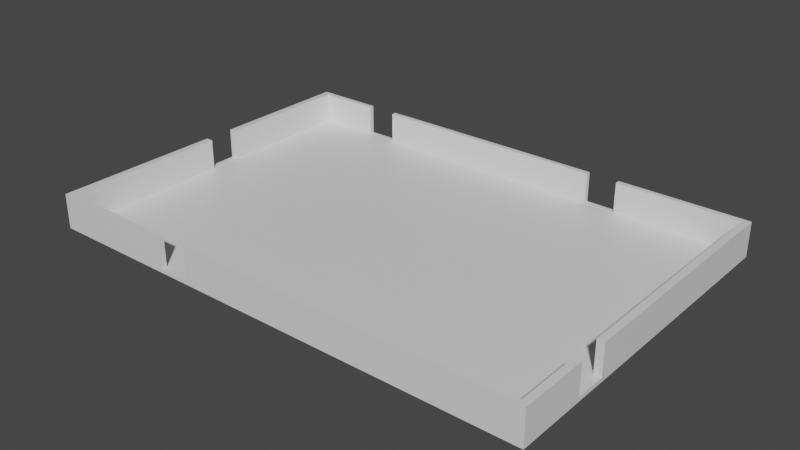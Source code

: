 # Source: OpenRoom4Entr.blend  (saved by Blender 2.91.10; exported with 4.5.12 LTS)
import bpy
from mathutils import Matrix  # noqa: F401  (used for matrix-valued properties, if any)

bpy.ops.wm.read_factory_settings(use_empty=True)
scene = bpy.context.scene
scene.name = 'Scene'

# ---- collections
col_collection = bpy.data.collections.new('Collection'); scene.collection.children.link(col_collection)

# ---- materials (node trees are filled in below, after node groups)
mat_material = bpy.data.materials.new('Material')
mat_material.alpha_threshold = 0.0
mat_material.use_transparent_shadow = False
mat_material.line_color = (0.0, 0.0, 0.0, 1.0)

# ---- material node trees
mat_material.use_nodes = True; mat_material.node_tree.nodes.clear()
_N = mat_material.node_tree.nodes; _L = mat_material.node_tree.links
n0 = _N.new('ShaderNodeOutputMaterial'); n0.name = 'Material Output'; n0.location = (300, 300)
n1 = _N.new('ShaderNodeBsdfPrincipled'); n1.name = 'Principled BSDF'; n1.location = (10, 300)
n1.distribution = 'GGX'
n1.subsurface_method = 'BURLEY'
n1.inputs[2].default_value = 0.4
n1.inputs[3].default_value = 1.45
n1.inputs[27].default_value = (0.0, 0.0, 0.0, 1.0)
n1.inputs[28].default_value = 1.0
_L.new(n1.outputs[0], n0.inputs[0])
n0.is_active_output = True

# ---- world
world_world = bpy.data.worlds.new('World'); scene.world = world_world
world_world.use_nodes = True; world_world.node_tree.nodes.clear()
_N = world_world.node_tree.nodes; _L = world_world.node_tree.links
n0 = _N.new('ShaderNodeOutputWorld'); n0.name = 'World Output'; n0.location = (300, 300)
n1 = _N.new('ShaderNodeBackground'); n1.name = 'Background'; n1.location = (10, 300)
n1.inputs[0].default_value = (0.05088, 0.05088, 0.05088, 1.0)
_L.new(n1.outputs[0], n0.inputs[0])
n0.is_active_output = True
world_world.color = (0.05088, 0.05088, 0.05088)
world_world.use_sun_shadow = False
world_world.sun_shadow_jitter_overblur = 0.0

# ---- meshes
me_cube = bpy.data.meshes.new('Cube')
me_cube.from_pydata([(14.09, 9.717, 1.0), (14.5, 10.0, -1.0), (14.09, -9.717, 1.0), (14.5, -10.0, -1.0), (-14.09, 9.717, 1.0), (-14.5, 10.0, -1.0), (-14.09, -9.717, 1.0), (-14.5, -10.0, -1.0), (14.5, -10.0, 1.0), (-14.5, -10.0, 1.0), (14.5, 10.0, 1.0), (-14.5, 10.0, 1.0), (14.09, -9.717, -0.7775), (-14.09, -9.717, -0.7775), (14.09, 9.717, -0.7775), (-14.09, 9.717, -0.7775), (-14.5, 0.0, -1.0), (14.5, 0.0, 1.0), (14.5, 0.0, -1.0), (14.09, 0.0, 1.0), (14.09, 0.0, -0.7775), (-14.09, 0.0, -0.7775), (-6.903, -10.0, 1.0), (-6.903, -9.717, 1.0), (-6.903, -10.0, -0.7574), (-6.903, -9.717, -0.7574), (-5.103, -10.0, 1.0), (-5.103, -9.717, 1.0), (-5.103, -10.0, -0.7574), (-5.103, -9.717, -0.7574), (14.09, -6.013, 1.0), (14.5, -6.013, 1.0), (14.09, -6.013, -0.7574), (14.5, -6.013, -0.7574), (14.5, -4.213, 1.0), (14.09, -4.213, 1.0), (14.5, -4.213, -0.7574), (14.09, -4.213, -0.7574), (5.165, 9.717, 1.0), (5.165, 10.0, 1.0), (5.165, 9.717, -0.7574), (5.165, 10.0, -0.7574), (6.965, 9.717, 1.0), (6.965, 10.0, 1.0), (6.965, 9.717, -0.7574), (6.965, 10.0, -0.7574), (-10.51, 9.717, 1.0), (-10.51, 10.0, 1.0), (-10.51, 9.717, -0.7574), (-10.51, 10.0, -0.7574), (-8.71, 9.717, 1.0), (-8.71, 10.0, 1.0), (-8.71, 10.0, -0.7574), (-8.71, 9.717, -0.7574), (-14.5, -0.194, 1.0), (-14.09, -0.194, 1.0), (-14.09, -0.194, -0.7574), (-14.5, -0.194, -0.7574), (-14.5, 1.606, 1.0), (-14.09, 1.606, 1.0), (-14.5, 1.606, -0.7574), (-14.09, 1.606, -0.7574), (-14.5, 0.0, -0.7574), (-14.09, 0.0, -0.7574)], [], [(16, 18, 3, 7), (20, 21, 13, 12), (19, 0, 14, 20), (14, 15, 21, 20), (0, 19, 17, 10), (1, 10, 17, 18), (5, 1, 18, 16), (23, 22, 24, 25), (26, 27, 29, 28), (25, 24, 28, 29), (9, 7, 3, 8, 26, 28, 24, 22), (6, 9, 22, 23), (8, 2, 27, 26), (27, 2, 12, 13, 6, 23, 25, 29), (31, 33, 32, 30), (34, 35, 37, 36), (37, 32, 33, 36), (8, 3, 18, 17, 34, 36, 33, 31), (30, 2, 8, 31), (34, 17, 19, 35), (19, 20, 12, 2, 30, 32, 37, 35), (39, 38, 40, 41), (45, 44, 42, 43), (41, 40, 44, 45), (0, 10, 43, 42), (46, 48, 49, 47), (52, 53, 50, 51), (49, 48, 53, 52), (4, 15, 14, 0, 42, 44, 40, 38, 50, 53, 48, 46), (43, 10, 1, 5, 11, 47, 49, 52, 51, 39, 41, 45), (11, 4, 46, 47), (50, 38, 39, 51), (55, 56, 57, 54), (58, 60, 61, 59), (60, 62, 57, 56, 63, 61), (11, 5, 16, 62, 60, 58), (59, 4, 11, 58), (55, 6, 13, 21, 63, 56), (63, 21, 15, 4, 59, 61), (54, 9, 6, 55), (16, 7, 9, 54, 57, 62)])
_uv = me_cube.uv_layers.new(name='UVMap')
_uv.uv.foreach_set('vector', [0.125, 0.625, 0.375, 0.625, 0.375, 0.75, 0.125, 0.75, 0.3326, 0.1745, 0.3798, 0.7843, 0.1441, 0.8502, 0.08033, 0.1562, 0.3236, 0.1206, 0.6329, 0.1344, 0.5849, 0.1928, 0.3326, 0.1745, 0.5849, 0.1928, 0.6156, 0.7184, 0.3798, 0.7843, 0.3326, 0.1745, 0.6329, 0.1344, 0.3236, 0.1206, 0.3224, 0.1051, 0.6448, 0.1216, 0.7069, 0.06402, 0.6448, 0.1216, 0.3224, 0.1051, 0.3566, 0.03205, 0.125, 0.5, 0.375, 0.5, 0.375, 0.625, 0.125, 0.625, 0.4036, 0.1763, 0.4036, 0.1131, 0.625, 0.1131, 0.625, 0.1763, 0.4036, 0.6369, 0.4036, 0.5737, 0.625, 0.5737, 0.625, 0.6369, 0.875, 0.5737, 0.875, 0.6369, 0.625, 0.6369, 0.625, 0.5737, 0.625, 1.0, 0.375, 1.0, 0.375, 0.75, 0.625, 0.75, 0.625, 0.919, 0.4053, 0.919, 0.4053, 0.9345, 0.625, 0.9345, 0.1098, 0.9255, 0.1006, 0.9413, 0.07425, 0.718, 0.08546, 0.7167, 8.407e-05, 0.08854, 0.01427, 0.1067, 0.07935, 0.6644, 0.06801, 0.665, 0.07935, 0.6644, 0.01427, 0.1067, 0.08033, 0.1562, 0.1441, 0.8502, 0.1098, 0.9255, 0.08546, 0.7167, 0.1274, 0.6737, 0.1233, 0.6293, 0.4036, 0.07402, 0.625, 0.07402, 0.625, 0.1657, 0.4036, 0.1657, 0.4036, 0.676, 0.4036, 0.5843, 0.625, 0.5843, 0.625, 0.676, 0.625, 0.5843, 0.875, 0.5843, 0.875, 0.676, 0.625, 0.676, 8.407e-05, 0.08854, 0.006333, 8.407e-05, 0.3566, 0.03205, 0.3224, 0.1051, 0.1866, 0.09811, 0.2064, 0.02824, 0.1439, 0.02281, 0.1286, 0.09513, 0.1322, 0.112, 0.01427, 0.1067, 8.407e-05, 0.08854, 0.1286, 0.09513, 0.1866, 0.09811, 0.3224, 0.1051, 0.3236, 0.1206, 0.1895, 0.1146, 0.3236, 0.1206, 0.3326, 0.1745, 0.08033, 0.1562, 0.01427, 0.1067, 0.1322, 0.112, 0.176, 0.1626, 0.2229, 0.166, 0.1895, 0.1146, 0.4036, 0.1522, 0.4036, 0.08899, 0.625, 0.08899, 0.625, 0.1522, 0.625, 0.5978, 0.625, 0.661, 0.4036, 0.661, 0.4036, 0.5978, 0.875, 0.5978, 0.875, 0.661, 0.625, 0.661, 0.625, 0.5978, 0.6329, 0.1344, 0.6448, 0.1216, 0.648, 0.2856, 0.6367, 0.2883, 0.4036, 0.08899, 0.625, 0.08899, 0.625, 0.1522, 0.4036, 0.1522, 0.625, 0.5978, 0.625, 0.661, 0.4036, 0.661, 0.4036, 0.5978, 0.875, 0.5978, 0.875, 0.661, 0.625, 0.661, 0.625, 0.5978, 0.8715, 0.5035, 0.8715, 0.5035, 0.6285, 0.5035, 0.6285, 0.5035, 0.6899, 0.5035, 0.6899, 0.5035, 0.7055, 0.5035, 0.7055, 0.5035, 0.8251, 0.5035, 0.8251, 0.5035, 0.8406, 0.5035, 0.8406, 0.5035, 0.648, 0.2856, 0.6448, 0.1216, 0.7069, 0.06402, 0.7069, 0.7944, 0.657, 0.7527, 0.6553, 0.6659, 0.7007, 0.6906, 0.7006, 0.646, 0.6546, 0.6267, 0.6487, 0.3247, 0.6999, 0.3022, 0.6998, 0.2576, 0.657, 0.7527, 0.648, 0.7433, 0.6461, 0.666, 0.6553, 0.6659, 0.6451, 0.6271, 0.6377, 0.3272, 0.6487, 0.3247, 0.6546, 0.6267, 0.4036, 0.07799, 0.625, 0.07799, 0.625, 0.1696, 0.4036, 0.1696, 0.4036, 0.5804, 0.625, 0.5804, 0.625, 0.672, 0.4036, 0.672, 0.625, 0.5804, 0.8481, 0.5804, 0.875, 0.5804, 0.875, 0.672, 0.8481, 0.672, 0.625, 0.672, 0.657, 0.7527, 0.7069, 0.7944, 0.414, 0.8971, 0.4098, 0.8911, 0.4565, 0.8747, 0.4235, 0.8319, 0.4234, 0.8193, 0.648, 0.7433, 0.657, 0.7527, 0.4235, 0.8319, 0.3735, 0.8362, 0.1098, 0.9255, 0.1441, 0.8502, 0.3798, 0.7843, 0.3798, 0.7849, 0.3751, 0.7862, 0.3798, 0.7849, 0.3798, 0.7843, 0.6156, 0.7184, 0.648, 0.7433, 0.4234, 0.8193, 0.4189, 0.7739, 0.3734, 0.8489, 0.1006, 0.9413, 0.1098, 0.9255, 0.3735, 0.8362, 0.414, 0.8971, 0.1211, 0.9999, 0.1006, 0.9413, 0.3734, 0.8489, 0.4042, 0.893, 0.4098, 0.8911])
me_cube.materials.append(mat_material)
me_cube.use_remesh_preserve_volume = False
me_cube.use_remesh_preserve_attributes = False
me_cube.use_mirror_vertex_groups = False
me_cube.update()

# ---- objects
ob_cube = bpy.data.objects.new('Cube', me_cube)

# ---- transforms, parenting, visibility, modifiers, constraints
ob_cube.location = (0.0, 0.0, 0.9405)
ob_cube.lock_rotations_4d = False
ob_cube.empty_display_type = 'ARROWS'
ob_cube.lineart.crease_threshold = 0.0

# ---- collection membership
col_collection.objects.link(ob_cube)

# ---- scene / render settings (as saved in the file)
scene.frame_start = 1; scene.frame_end = 250; scene.frame_set(22)
scene.render.engine = 'BLENDER_EEVEE_NEXT'
scene.cycles.use_denoising = False
scene.cycles.samples = 128
scene.cycles.sampling_pattern = 'TABULATED_SOBOL'
scene.cycles.use_adaptive_sampling = False
scene.cycles.use_light_tree = False
scene.view_settings.view_transform = 'Filmic'
bpy.context.view_layer.update()

# ---- added for rendering (the .blend has no active camera and no usable light): camera, sun
cam_auto = bpy.data.cameras.new('AutoCamera')
cam_auto.lens = 50.0
cam_auto.sensor_width = 36.0
cam_auto.clip_end = 1000.0
ob_auto_camera = bpy.data.objects.new('AutoCamera', cam_auto)
scene.collection.objects.link(ob_auto_camera)
ob_auto_camera.location = (32.6432, -39.1718, 27.0551)
ob_auto_camera.rotation_euler = (1.09748, -7.21219e-08, 0.694738)
scene.camera = ob_auto_camera
light_auto_sun = bpy.data.lights.new('AutoSun', 'SUN')
light_auto_sun.energy = 3.0
light_auto_sun.angle = 0.0523599
ob_auto_sun = bpy.data.objects.new('AutoSun', light_auto_sun)
scene.collection.objects.link(ob_auto_sun)
ob_auto_sun.rotation_euler = (0.872665, 0.174533, 0.523599)
bpy.context.view_layer.update()
